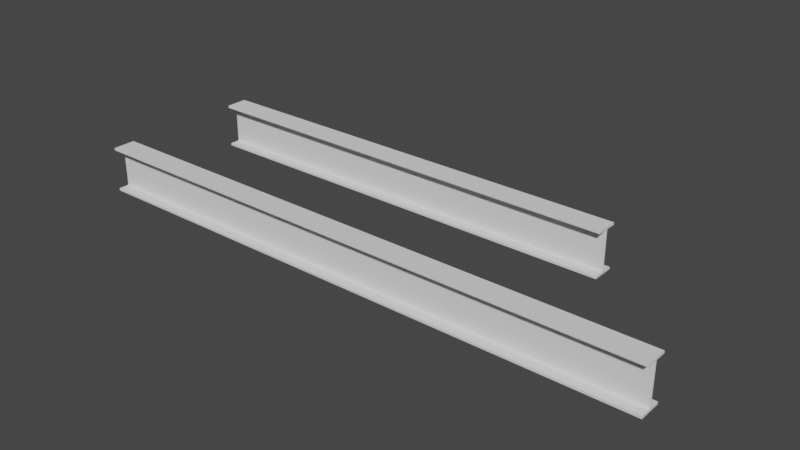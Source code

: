 # Source: Template_Metric.blend  (saved by Blender 2.93.20; exported with 4.5.12 LTS)
import bpy
from mathutils import Matrix  # noqa: F401  (used for matrix-valued properties, if any)

bpy.ops.wm.read_factory_settings(use_empty=True)
scene = bpy.context.scene
scene.name = 'Scene'

# ---- collections
col_ifcproject_my_project = bpy.data.collections.new('IfcProject/My Project'); scene.collection.children.link(col_ifcproject_my_project)
col_ifcsite_my_site = bpy.data.collections.new('IfcSite/My Site'); col_ifcproject_my_project.children.link(col_ifcsite_my_site)
col_ifcbuilding_my_building = bpy.data.collections.new('IfcBuilding/My Building'); col_ifcsite_my_site.children.link(col_ifcbuilding_my_building)
col_ifcbuildingstorey_my_storey = bpy.data.collections.new('IfcBuildingStorey/My Storey'); col_ifcbuilding_my_building.children.link(col_ifcbuildingstorey_my_storey)
col_types = bpy.data.collections.new('Types'); col_ifcproject_my_project.children.link(col_types)

# ---- materials (node trees are filled in below, after node groups)
mat_unknown = bpy.data.materials.new('Unknown')
mat_unknown.use_transparent_shadow = False

# ---- material node trees

# ---- world
world_world = bpy.data.worlds.new('World'); scene.world = world_world
world_world.use_nodes = True; world_world.node_tree.nodes.clear()
_N = world_world.node_tree.nodes; _L = world_world.node_tree.links
n0 = _N.new('ShaderNodeOutputWorld'); n0.name = 'World Output'; n0.location = (300, 300)
n1 = _N.new('ShaderNodeBackground'); n1.name = 'Background'; n1.location = (10, 300)
n1.inputs[0].default_value = (0.05088, 0.05088, 0.05088, 1.0)
_L.new(n1.outputs[0], n0.inputs[0])
n0.is_active_output = True
world_world.color = (0.05088, 0.05088, 0.05088)
world_world.use_sun_shadow = False
world_world.sun_shadow_jitter_overblur = 0.0

# ---- meshes
me_21_158 = bpy.data.meshes.new('21/158')
me_21_158.from_pydata([(-0.05, -0.1, 0.0), (-0.05, -0.1, 2.554), (0.05, -0.1, 0.0), (0.05, -0.1, 2.554), (0.05, -0.09, 0.0), (0.05, -0.09, 2.554), (0.0075, -0.09, 0.0), (0.0075, -0.09, 2.554), (0.0025, -0.085, 0.0), (0.0025, -0.085, 2.554), (0.002625, -0.08611, 0.0), (0.002995, -0.08717, 0.0), (0.003591, -0.08812, 0.0), (0.004383, -0.08891, 0.0), (0.005331, -0.0895, 0.0), (0.006387, -0.08987, 0.0), (0.002625, -0.08611, 2.554), (0.002995, -0.08717, 2.554), (0.003591, -0.08812, 2.554), (0.004383, -0.08891, 2.554), (0.005331, -0.0895, 2.554), (0.006387, -0.08987, 2.554), (0.0025, 0.085, 0.0), (0.0025, 0.085, 2.554), (0.0075, 0.09, 0.0), (0.0075, 0.09, 2.554), (0.006387, 0.08987, 0.0), (0.005331, 0.0895, 0.0), (0.004383, 0.08891, 0.0), (0.003591, 0.08812, 0.0), (0.002995, 0.08717, 0.0), (0.002625, 0.08611, 0.0), (0.006387, 0.08987, 2.554), (0.005331, 0.0895, 2.554), (0.004383, 0.08891, 2.554), (0.003591, 0.08812, 2.554), (0.002995, 0.08717, 2.554), (0.002625, 0.08611, 2.554), (0.05, 0.09, 0.0), (0.05, 0.09, 2.554), (0.05, 0.1, 0.0), (0.05, 0.1, 2.554), (-0.05, 0.1, 0.0), (-0.05, 0.1, 2.554), (-0.05, 0.09, 0.0), (-0.05, 0.09, 2.554), (-0.0075, 0.09, 0.0), (-0.0075, 0.09, 2.554), (-0.0025, 0.085, 0.0), (-0.0025, 0.085, 2.554), (-0.002625, 0.08611, 0.0), (-0.002995, 0.08717, 0.0), (-0.003591, 0.08812, 0.0), (-0.004383, 0.08891, 0.0), (-0.005331, 0.0895, 0.0), (-0.006387, 0.08987, 0.0), (-0.002625, 0.08611, 2.554), (-0.002995, 0.08717, 2.554), (-0.003591, 0.08812, 2.554), (-0.004383, 0.08891, 2.554), (-0.005331, 0.0895, 2.554), (-0.006387, 0.08987, 2.554), (-0.0025, -0.085, 0.0), (-0.0025, -0.085, 2.554), (-0.0075, -0.09, 0.0), (-0.0075, -0.09, 2.554), (-0.006387, -0.08987, 0.0), (-0.005331, -0.0895, 0.0), (-0.004383, -0.08891, 0.0), (-0.003591, -0.08812, 0.0), (-0.002995, -0.08717, 0.0), (-0.002625, -0.08611, 0.0), (-0.006387, -0.08987, 2.554), (-0.005331, -0.0895, 2.554), (-0.004383, -0.08891, 2.554), (-0.003591, -0.08812, 2.554), (-0.002995, -0.08717, 2.554), (-0.002625, -0.08611, 2.554), (-0.05, -0.09, 0.0), (-0.05, -0.09, 2.554)], [], [(51, 50, 56, 57), (6, 15, 21, 7), (53, 52, 58, 59), (52, 51, 57, 58), (55, 54, 60, 61), (25, 32, 26, 24), (13, 12, 18, 19), (68, 67, 73, 74), (23, 9, 8, 22), (41, 39, 38, 40), (5, 3, 2, 4), (31, 30, 36, 37), (11, 10, 16, 17), (12, 11, 17, 18), (67, 66, 72, 73), (65, 72, 66, 64), (27, 26, 32, 33), (71, 70, 76, 77), (29, 28, 34, 35), (47, 45, 44, 46), (63, 49, 48, 62), (3, 1, 0, 2), (30, 29, 35, 36), (43, 41, 40, 42), (46, 55, 61, 47), (54, 53, 59, 60), (70, 69, 75, 76), (9, 16, 10, 8), (79, 65, 64, 78), (7, 5, 4, 6), (45, 43, 42, 44), (69, 68, 74, 75), (62, 71, 77, 63), (28, 27, 33, 34), (14, 13, 19, 20), (22, 31, 37, 23), (49, 56, 50, 48), (65, 79, 1, 3, 5, 7, 21, 20, 19, 18, 17, 16, 9, 23, 37, 36, 35, 34, 33, 32, 25, 39, 41, 43, 45, 47, 61, 60, 59, 58, 57, 56, 49, 63, 77, 76, 75, 74, 73, 72), (39, 25, 24, 38), (69, 70, 71, 62, 48, 50, 51, 52, 53, 54, 55, 46, 44, 42, 40, 38, 24, 26, 27, 28, 29, 30, 31, 22, 8, 10, 11, 12, 13, 14, 15, 6, 4, 2, 0, 78, 64, 66, 67, 68), (1, 79, 78, 0), (15, 14, 20, 21)])
me_21_158.materials.append(mat_unknown)
me_21_158.use_remesh_fix_poles = True
me_21_158.use_remesh_preserve_attributes = False
me_21_158.update()
me_21_133 = bpy.data.meshes.new('21/133')
me_21_133.from_pydata([(-0.05, -0.1, 0.0), (-0.05, -0.1, 2.0), (0.05, -0.1, 0.0), (0.05, -0.1, 2.0), (0.05, -0.09, 0.0), (0.05, -0.09, 2.0), (0.0075, -0.09, 0.0), (0.0075, -0.09, 2.0), (0.0025, -0.085, 0.0), (0.0025, -0.085, 2.0), (0.002625, -0.08611, 0.0), (0.002995, -0.08717, 0.0), (0.003591, -0.08812, 0.0), (0.004383, -0.08891, 0.0), (0.005331, -0.0895, 0.0), (0.006387, -0.08987, 0.0), (0.002625, -0.08611, 2.0), (0.002995, -0.08717, 2.0), (0.003591, -0.08812, 2.0), (0.004383, -0.08891, 2.0), (0.005331, -0.0895, 2.0), (0.006387, -0.08987, 2.0), (0.0025, 0.085, 0.0), (0.0025, 0.085, 2.0), (0.0075, 0.09, 0.0), (0.0075, 0.09, 2.0), (0.006387, 0.08987, 0.0), (0.005331, 0.0895, 0.0), (0.004383, 0.08891, 0.0), (0.003591, 0.08812, 0.0), (0.002995, 0.08717, 0.0), (0.002625, 0.08611, 0.0), (0.006387, 0.08987, 2.0), (0.005331, 0.0895, 2.0), (0.004383, 0.08891, 2.0), (0.003591, 0.08812, 2.0), (0.002995, 0.08717, 2.0), (0.002625, 0.08611, 2.0), (0.05, 0.09, 0.0), (0.05, 0.09, 2.0), (0.05, 0.1, 0.0), (0.05, 0.1, 2.0), (-0.05, 0.1, 0.0), (-0.05, 0.1, 2.0), (-0.05, 0.09, 0.0), (-0.05, 0.09, 2.0), (-0.0075, 0.09, 0.0), (-0.0075, 0.09, 2.0), (-0.0025, 0.085, 0.0), (-0.0025, 0.085, 2.0), (-0.002625, 0.08611, 0.0), (-0.002995, 0.08717, 0.0), (-0.003591, 0.08812, 0.0), (-0.004383, 0.08891, 0.0), (-0.005331, 0.0895, 0.0), (-0.006387, 0.08987, 0.0), (-0.002625, 0.08611, 2.0), (-0.002995, 0.08717, 2.0), (-0.003591, 0.08812, 2.0), (-0.004383, 0.08891, 2.0), (-0.005331, 0.0895, 2.0), (-0.006387, 0.08987, 2.0), (-0.0025, -0.085, 0.0), (-0.0025, -0.085, 2.0), (-0.0075, -0.09, 0.0), (-0.0075, -0.09, 2.0), (-0.006387, -0.08987, 0.0), (-0.005331, -0.0895, 0.0), (-0.004383, -0.08891, 0.0), (-0.003591, -0.08812, 0.0), (-0.002995, -0.08717, 0.0), (-0.002625, -0.08611, 0.0), (-0.006387, -0.08987, 2.0), (-0.005331, -0.0895, 2.0), (-0.004383, -0.08891, 2.0), (-0.003591, -0.08812, 2.0), (-0.002995, -0.08717, 2.0), (-0.002625, -0.08611, 2.0), (-0.05, -0.09, 0.0), (-0.05, -0.09, 2.0)], [], [(1, 0, 2), (3, 1, 2), (3, 2, 4), (5, 3, 4), (5, 4, 6), (7, 5, 6), (10, 8, 9), (10, 9, 16), (11, 16, 17), (11, 10, 16), (12, 17, 18), (12, 11, 17), (13, 18, 19), (13, 12, 18), (14, 19, 20), (14, 13, 19), (15, 20, 21), (15, 14, 20), (6, 21, 7), (6, 15, 21), (9, 8, 22), (23, 9, 22), (26, 24, 25), (26, 25, 32), (27, 32, 33), (27, 26, 32), (28, 33, 34), (28, 27, 33), (29, 34, 35), (29, 28, 34), (30, 35, 36), (30, 29, 35), (31, 36, 37), (31, 30, 36), (22, 37, 23), (22, 31, 37), (25, 24, 38), (39, 25, 38), (39, 38, 40), (41, 39, 40), (41, 40, 42), (43, 41, 42), (43, 42, 44), (45, 43, 44), (45, 44, 46), (47, 45, 46), (50, 48, 49), (50, 49, 56), (51, 56, 57), (51, 50, 56), (52, 57, 58), (52, 51, 57), (53, 58, 59), (53, 52, 58), (54, 59, 60), (54, 53, 59), (55, 60, 61), (55, 54, 60), (46, 61, 47), (46, 55, 61), (49, 48, 62), (63, 49, 62), (66, 64, 65), (66, 65, 72), (67, 72, 73), (67, 66, 72), (68, 73, 74), (68, 67, 73), (69, 74, 75), (69, 68, 74), (70, 75, 76), (70, 69, 75), (71, 76, 77), (71, 70, 76), (62, 77, 63), (62, 71, 77), (65, 64, 78), (79, 65, 78), (79, 78, 0), (1, 79, 0), (0, 78, 64), (62, 48, 22), (8, 62, 22), (48, 50, 31), (22, 48, 31), (50, 51, 30), (31, 50, 30), (30, 51, 29), (51, 52, 29), (52, 53, 28), (29, 52, 28), (28, 53, 27), (53, 54, 27), (68, 69, 13), (69, 12, 13), (54, 55, 26), (67, 68, 14), (27, 54, 26), (26, 55, 24), (68, 13, 14), (69, 70, 11), (55, 46, 24), (12, 69, 11), (66, 67, 15), (38, 24, 40), (67, 14, 15), (46, 42, 40), (24, 46, 40), (70, 71, 10), (11, 70, 10), (64, 66, 6), (66, 15, 6), (71, 62, 8), (10, 71, 8), (0, 64, 2), (64, 6, 2), (2, 6, 4), (44, 42, 46), (65, 79, 1), (23, 49, 63), (23, 63, 9), (37, 56, 49), (37, 49, 23), (36, 57, 56), (36, 56, 37), (35, 57, 36), (35, 58, 57), (34, 59, 58), (34, 58, 35), (33, 59, 34), (33, 60, 59), (19, 75, 74), (19, 18, 75), (32, 61, 60), (20, 74, 73), (32, 60, 33), (25, 61, 32), (20, 19, 74), (17, 76, 75), (25, 47, 61), (17, 75, 18), (21, 73, 72), (41, 25, 39), (21, 20, 73), (41, 43, 47), (41, 47, 25), (16, 77, 76), (16, 76, 17), (7, 72, 65), (7, 21, 72), (9, 63, 77), (9, 77, 16), (3, 65, 1), (3, 7, 65), (5, 7, 3), (47, 43, 45)])
me_21_133.materials.append(mat_unknown)
me_21_133.use_remesh_fix_poles = True
me_21_133.use_remesh_preserve_attributes = False
me_21_133.update()

# ---- objects
ob_ifcbeam_beam = bpy.data.objects.new('IfcBeam/Beam', me_21_158)
ob_ifcbeam_beam_001 = bpy.data.objects.new('IfcBeam/Beam.001', me_21_133)
ob_ifcproject_my_project = bpy.data.objects.new('IfcProject/My Project', None)
ob_ifcsite_my_site = bpy.data.objects.new('IfcSite/My Site', None)
ob_ifcbuilding_my_building = bpy.data.objects.new('IfcBuilding/My Building', None)
ob_ifcbuildingstorey_my_storey = bpy.data.objects.new('IfcBuildingStorey/My Storey', None)
ob_ifcbeamtype_demo1 = bpy.data.objects.new('IfcBeamType/DEMO1', None)

# ---- transforms, parenting, visibility, modifiers, constraints
ob_ifcbeam_beam.location = (0.0, 0.0, 0.0)
ob_ifcbeam_beam.rotation_euler = (1.571, 0.0, 1.571)
ob_ifcbeam_beam_001.location = (-2.861e-08, 0.6546, 0.0)
ob_ifcbeam_beam_001.rotation_euler = (1.571, 0.0, 1.571)
ob_ifcproject_my_project.location = (0.0, 0.0, 0.0)
ob_ifcsite_my_site.location = (0.0, 0.0, 0.0)
ob_ifcbuilding_my_building.location = (0.0, 0.0, 0.0)
ob_ifcbuildingstorey_my_storey.location = (0.0, 0.0, 0.0)
ob_ifcbeamtype_demo1.location = (0.0, 0.0, 0.0)

# ---- collection membership
scene.collection.objects.link(ob_ifcbeam_beam)
scene.collection.objects.link(ob_ifcbeam_beam_001)
col_ifcproject_my_project.objects.link(ob_ifcproject_my_project)
col_ifcsite_my_site.objects.link(ob_ifcsite_my_site)
col_ifcbuilding_my_building.objects.link(ob_ifcbuilding_my_building)
col_ifcbuildingstorey_my_storey.objects.link(ob_ifcbuildingstorey_my_storey)
col_types.objects.link(ob_ifcbeamtype_demo1)

# ---- scene / render settings (as saved in the file)
scene.frame_start = 1; scene.frame_end = 250; scene.frame_set(1)
scene.render.engine = 'BLENDER_EEVEE_NEXT'
scene.cycles.use_denoising = False
scene.cycles.samples = 128
scene.cycles.sampling_pattern = 'TABULATED_SOBOL'
scene.cycles.use_adaptive_sampling = False
scene.cycles.use_light_tree = False
scene.view_settings.view_transform = 'Filmic'
bpy.context.view_layer.update()

# ---- added for rendering (the .blend has no active camera and no usable light): camera, sun
cam_auto = bpy.data.cameras.new('AutoCamera')
cam_auto.lens = 50.0
cam_auto.sensor_width = 36.0
cam_auto.clip_end = 1000.0
ob_auto_camera = bpy.data.objects.new('AutoCamera', cam_auto)
scene.collection.objects.link(ob_auto_camera)
ob_auto_camera.location = (3.74817, -2.63802, 1.97687)
ob_auto_camera.rotation_euler = (1.09748, -7.21219e-08, 0.694738)
scene.camera = ob_auto_camera
light_auto_sun = bpy.data.lights.new('AutoSun', 'SUN')
light_auto_sun.energy = 3.0
light_auto_sun.angle = 0.0523599
ob_auto_sun = bpy.data.objects.new('AutoSun', light_auto_sun)
scene.collection.objects.link(ob_auto_sun)
ob_auto_sun.rotation_euler = (0.872665, 0.174533, 0.523599)
bpy.context.view_layer.update()
